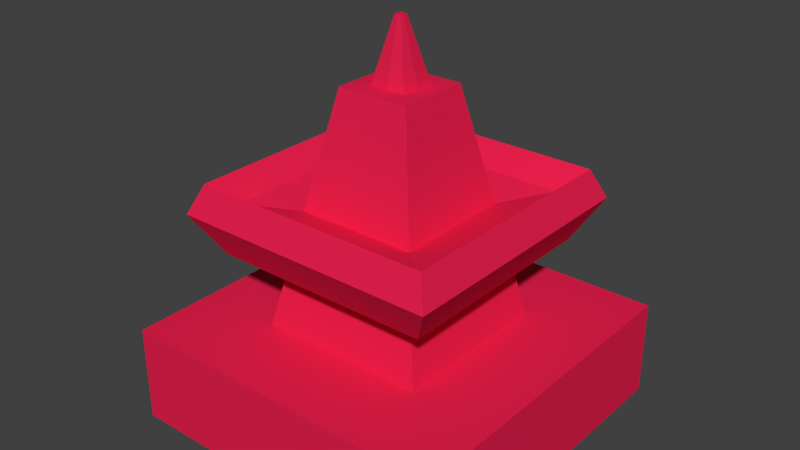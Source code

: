 # Source: nexus.blend  (saved by Blender 2.76.0; exported with 4.5.12 LTS)
import bpy
from mathutils import Matrix  # noqa: F401  (used for matrix-valued properties, if any)

bpy.ops.wm.read_factory_settings(use_empty=True)
scene = bpy.context.scene
scene.name = 'Scene'

# ---- collections
col_collection_1 = bpy.data.collections.new('Collection 1'); scene.collection.children.link(col_collection_1)

# ---- materials (node trees are filled in below, after node groups)
mat_blue = bpy.data.materials.new('Blue')
mat_blue.alpha_threshold = 0.0
mat_blue.use_transparent_shadow = False
mat_blue.diffuse_color = (0.0, 0.0004259, 0.8, 1.0)
mat_blue.roughness = 0.5
mat_red = bpy.data.materials.new('Red')
mat_red.alpha_threshold = 0.0
mat_red.use_transparent_shadow = False
mat_red.diffuse_color = (0.8, 0.01525, 0.07539, 1.0)
mat_red.roughness = 0.5

# ---- material node trees

# ---- world
world_world = bpy.data.worlds.new('World'); scene.world = world_world
world_world.color = (0.05088, 0.05088, 0.05088)
world_world.use_sun_shadow = False
world_world.sun_shadow_jitter_overblur = 0.0
world_world.cycles.sampling_method = 'MANUAL'
world_world.cycles.sample_map_resolution = 256

# ---- meshes
me_cube_001 = bpy.data.meshes.new('Cube.001')
me_cube_001.from_pydata([(-1.0, -1.0, -1.0), (-1.0, -1.0, 1.0), (-1.0, 1.0, -1.0), (-1.0, 1.0, 1.0), (1.0, -1.0, -1.0), (1.0, -1.0, 1.0), (1.0, 1.0, -1.0), (1.0, 1.0, 1.0), (-0.5, 1.0, 1.0), (0.0, 1.0, 1.0), (0.5, 1.0, 1.0), (0.5, 1.0, -1.0), (0.0, 1.0, -1.0), (-0.5, 1.0, -1.0), (0.5, -1.0, 1.0), (0.0, -1.0, 1.0), (-0.5, -1.0, 1.0), (-0.5, -1.0, -1.0), (0.0, -1.0, -1.0), (0.5, -1.0, -1.0), (-1.0, -0.5, 1.0), (-1.0, 0.0, 1.0), (-1.0, 0.5, 1.0), (-1.0, 0.5, -1.0), (-1.0, 0.0, -1.0), (-1.0, -0.5, -1.0), (1.0, 0.5, 1.0), (1.0, 0.0, 1.0), (1.0, -0.5, 1.0), (1.0, -0.5, -1.0), (1.0, 0.0, -1.0), (1.0, 0.5, -1.0), (0.5, 0.5, 1.0), (0.5, 0.0, 1.0), (0.5, -0.5, 1.0), (0.0, 0.5, 1.0), (0.0, 0.358, 3.391), (0.0, -0.5, 1.0), (-0.5, 0.5, 1.0), (-0.5, 0.0, 1.0), (-0.5, -0.5, 1.0), (-0.5, 0.5, -1.0), (-0.5, 0.0, -1.0), (-0.5, -0.5, -1.0), (0.0, 0.5, -1.0), (0.0, 0.0, -1.0), (0.0, -0.5, -1.0), (0.5, 0.5, -1.0), (0.5, 0.0, -1.0), (0.5, -0.5, -1.0), (0.216, 0.216, 5.783), (0.216, 0.0, 5.783), (0.216, -0.216, 5.783), (0.0, 0.216, 5.783), (0.0, -0.216, 5.783), (-0.216, 0.216, 5.783), (-0.216, 0.0, 5.783), (-0.216, -0.216, 5.783), (-0.358, 0.358, 3.391), (0.358, -0.358, 3.391), (0.358, 0.0, 3.391), (-0.358, 0.0, 3.391), (0.0, -0.358, 3.391), (-0.358, -0.358, 3.391), (0.358, 0.358, 3.391), (0.0, 0.3951, 2.768), (0.3951, -0.3951, 2.768), (-0.3951, -0.3951, 2.768), (-0.3951, 0.3951, 2.768), (0.3951, 0.0, 2.768), (-0.3951, 0.0, 2.768), (0.0, -0.3951, 2.768), (0.3951, 0.3951, 2.768), (0.0, 0.589, 3.593), (-0.589, 0.589, 3.593), (0.589, -0.589, 3.593), (0.589, 0.0, 3.593), (-0.589, 0.0, 3.593), (0.0, -0.589, 3.593), (-0.589, -0.589, 3.593), (0.589, 0.589, 3.593), (0.0, 0.65, 2.566), (0.65, -0.65, 2.566), (-0.65, -0.65, 2.566), (-0.65, 0.65, 2.566), (0.65, 0.0, 2.566), (-0.65, 0.0, 2.566), (0.0, -0.65, 2.566), (0.65, 0.65, 2.566), (0.0, 0.7139, 4.016), (-0.7139, 0.7139, 4.016), (0.7139, -0.7139, 4.016), (0.7139, 0.0, 4.016), (-0.7139, 0.0, 4.016), (0.0, -0.7139, 4.016), (-0.7139, -0.7139, 4.016), (0.7139, 0.7139, 4.016), (0.0, 0.7878, 3.418), (0.7878, -0.7878, 3.418), (-0.7878, -0.7878, 3.418), (-0.7878, 0.7878, 3.418), (0.7878, 0.0, 3.418), (-0.7878, 0.0, 3.418), (0.0, -0.7878, 3.418), (0.7878, 0.7878, 3.418), (0.0, -0.1046, 5.783), (0.0, 0.1278, 5.783), (-0.216, -0.07954, 5.783), (0.216, -0.08655, 5.783), (-0.216, 0.119, 5.783), (0.216, 0.1061, 5.783), (0.1061, -0.09571, 5.783), (-0.1185, 0.123, 5.783), (-0.1134, -0.09142, 5.783), (-0.1202, 0.0, 5.783), (0.105, 0.1172, 5.783), (0.1146, 0.0, 5.783), (-0.002336, 0.006767, 7.049), (-0.002336, -0.01431, 7.049), (-0.002336, 0.03253, 7.049), (0.01906, -0.01253, 7.049), (-0.02623, 0.03155, 7.049), (-0.0252, -0.01166, 7.049), (-0.02657, 0.006767, 7.049), (0.01884, 0.0304, 7.049), (0.02078, 0.006767, 7.049)], [], [(22, 3, 2, 23), (10, 7, 6, 11), (28, 5, 4, 29), (16, 1, 0, 17), (47, 11, 6, 31), (38, 8, 3, 22), (26, 7, 10, 32), (32, 10, 9, 35), (35, 9, 8, 38), (23, 2, 13, 41), (41, 13, 12, 44), (44, 12, 11, 47), (5, 14, 19, 4), (14, 15, 18, 19), (15, 16, 17, 18), (3, 8, 13, 2), (8, 9, 12, 13), (9, 10, 11, 12), (18, 46, 49, 19), (46, 45, 48, 49), (45, 44, 47, 48), (17, 43, 46, 18), (43, 42, 45, 46), (42, 41, 44, 45), (0, 25, 43, 17), (25, 24, 42, 43), (24, 23, 41, 42), (15, 37, 40, 16), (63, 62, 54, 57), (58, 61, 56, 109, 55), (14, 34, 37, 15), (36, 58, 55, 53), (59, 60, 51, 108, 52), (5, 28, 34, 14), (28, 27, 33, 34), (27, 26, 32, 33), (16, 40, 20, 1), (40, 39, 21, 20), (39, 38, 22, 21), (19, 49, 29, 4), (49, 48, 30, 29), (48, 47, 31, 30), (7, 26, 31, 6), (26, 27, 30, 31), (27, 28, 29, 30), (1, 20, 25, 0), (20, 21, 24, 25), (21, 22, 23, 24), (54, 105, 113, 107, 57), (106, 53, 55, 109, 112), (52, 108, 111, 105, 54), (110, 50, 53, 106, 115), (60, 64, 50, 110, 51), (64, 36, 53, 50), (62, 59, 52, 54), (61, 63, 57, 107, 56), (64, 60, 76, 80), (68, 70, 86, 84), (36, 64, 80, 73), (67, 71, 87, 83), (59, 62, 78, 75), (70, 67, 83, 86), (63, 61, 77, 79), (71, 66, 82, 87), (40, 37, 71, 67), (38, 39, 70, 68), (35, 38, 68, 65), (34, 33, 69, 66), (33, 32, 72, 69), (32, 35, 65, 72), (37, 34, 66, 71), (39, 40, 67, 70), (76, 75, 91, 92), (83, 87, 103, 99), (86, 83, 99, 102), (80, 76, 92, 96), (87, 82, 98, 103), (73, 80, 96, 89), (88, 81, 97, 104), (75, 78, 94, 91), (65, 68, 84, 81), (60, 59, 75, 76), (66, 69, 85, 82), (58, 36, 73, 74), (69, 72, 88, 85), (61, 58, 74, 77), (72, 65, 81, 88), (62, 63, 79, 78), (102, 99, 95, 93), (103, 98, 91, 94), (104, 97, 89, 96), (101, 104, 96, 92), (98, 101, 92, 91), (97, 100, 90, 89), (100, 102, 93, 90), (99, 103, 94, 95), (84, 86, 102, 100), (74, 73, 89, 90), (81, 84, 100, 97), (77, 74, 90, 93), (82, 85, 101, 98), (78, 79, 95, 94), (79, 77, 93, 95), (85, 88, 104, 101), (108, 51, 116, 111), (51, 110, 115, 116), (113, 114, 56, 107), (114, 112, 109, 56), (105, 111, 120, 118), (116, 115, 124, 125), (115, 106, 119, 124), (112, 114, 123, 121), (125, 124, 119, 117), (118, 117, 123, 122), (117, 119, 121, 123), (120, 125, 117, 118), (111, 116, 125, 120), (113, 105, 118, 122), (114, 113, 122, 123), (106, 112, 121, 119)])
me_cube_001.polygons.foreach_set('material_index', [1, 1, 1, 1, 1, 1, 1, 1, 1, 1, 1, 1, 1, 1, 1, 1, 1, 1, 1, 1, 1, 1, 1, 1, 1, 1, 1, 1, 1, 1, 1, 1, 1, 1, 1, 1, 1, 1, 1, 1, 1, 1, 1, 1, 1, 1, 1, 1, 1, 1, 1, 1, 1, 1, 1, 1, 1, 1, 1, 1, 1, 1, 1, 1, 1, 1, 1, 1, 1, 1, 1, 1, 1, 1, 1, 1, 1, 1, 1, 1, 1, 1, 1, 1, 1, 1, 1, 1, 1, 1, 1, 1, 1, 1, 1, 1, 1, 1, 1, 1, 1, 1, 1, 1, 1, 1, 1, 1, 1, 1, 1, 1, 1, 1, 1, 1, 1, 1, 1, 1])
me_cube_001.materials.append(mat_blue)
me_cube_001.materials.append(mat_red)
me_cube_001.use_remesh_preserve_volume = False
me_cube_001.use_remesh_preserve_attributes = False
me_cube_001.use_mirror_vertex_groups = False
me_cube_001.update()

# ---- objects
ob_cube = bpy.data.objects.new('Cube', me_cube_001)

# ---- transforms, parenting, visibility, modifiers, constraints
ob_cube.location = (0.0, 0.0, 0.0)
ob_cube.scale = (1.026, 1.026, 0.2936)
ob_cube.lineart.crease_threshold = 0.0

# ---- collection membership
col_collection_1.objects.link(ob_cube)

# ---- scene / render settings (as saved in the file)
scene.frame_start = 1; scene.frame_end = 250; scene.frame_set(1)
scene.render.engine = 'BLENDER_EEVEE_NEXT'
scene.render.resolution_percentage = 50
scene.render.dither_intensity = 0.0
scene.cycles.use_denoising = False
scene.cycles.samples = 10
scene.cycles.sampling_pattern = 'TABULATED_SOBOL'
scene.cycles.light_sampling_threshold = 0.0
scene.cycles.use_adaptive_sampling = False
scene.cycles.use_light_tree = False
scene.cycles.blur_glossy = 0.0
scene.cycles.pixel_filter_type = 'GAUSSIAN'
scene.cycles.sample_clamp_indirect = 0.0
scene.view_settings.view_transform = 'Standard'
bpy.context.view_layer.update()

# ---- added for rendering (the .blend has no active camera and no usable light): camera, sun
cam_auto = bpy.data.cameras.new('AutoCamera')
cam_auto.lens = 50.0
cam_auto.sensor_width = 36.0
cam_auto.clip_end = 1000.0
ob_auto_camera = bpy.data.objects.new('AutoCamera', cam_auto)
scene.collection.objects.link(ob_auto_camera)
ob_auto_camera.location = (3.46149, -4.15379, 3.65703)
ob_auto_camera.rotation_euler = (1.09748, -7.21219e-08, 0.694738)
scene.camera = ob_auto_camera
light_auto_sun = bpy.data.lights.new('AutoSun', 'SUN')
light_auto_sun.energy = 3.0
light_auto_sun.angle = 0.0523599
ob_auto_sun = bpy.data.objects.new('AutoSun', light_auto_sun)
scene.collection.objects.link(ob_auto_sun)
ob_auto_sun.rotation_euler = (0.872665, 0.174533, 0.523599)
bpy.context.view_layer.update()
